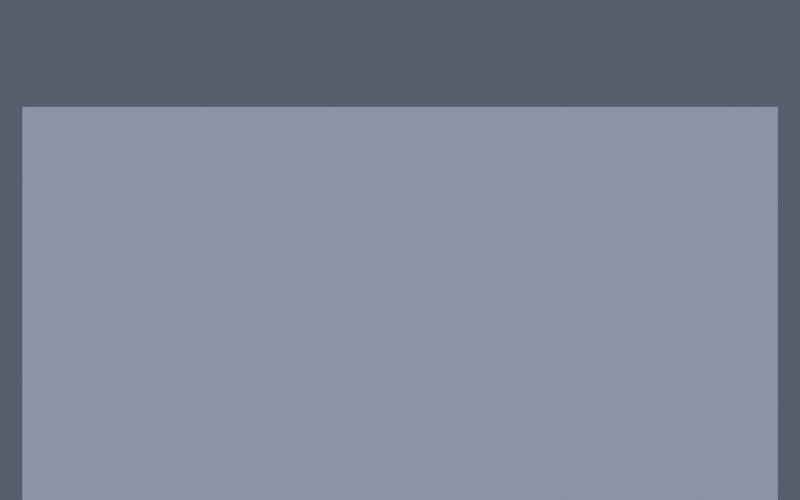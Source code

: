 # Source: base.blend  (saved by Blender 2.80.75; exported with 4.5.12 LTS)
import bpy
from mathutils import Matrix  # noqa: F401  (used for matrix-valued properties, if any)

bpy.ops.wm.read_factory_settings(use_empty=True)
scene = bpy.context.scene
scene.name = 'Scene'

# ---- collections
col_collection = bpy.data.collections.new('Collection'); scene.collection.children.link(col_collection)

# ---- materials (node trees are filled in below, after node groups)
mat_shadow_catcher = bpy.data.materials.new('shadow catcher')
mat_shadow_catcher.surface_render_method = 'BLENDED'
mat_shadow_catcher.blend_method = 'BLEND'
mat_shadow_catcher.use_backface_culling = True
mat_shadow_catcher.use_transparent_shadow = False

# ---- material node trees
mat_shadow_catcher.use_nodes = True; mat_shadow_catcher.node_tree.nodes.clear()
_N = mat_shadow_catcher.node_tree.nodes; _L = mat_shadow_catcher.node_tree.links
n0 = _N.new('ShaderNodeBsdfDiffuse'); n0.name = 'Diffuse BSDF'; n0.location = (-324, 106)
n0.inputs[0].default_value = (0.0, 0.0, 0.0, 1.0)
n1 = _N.new('ShaderNodeBsdfDiffuse'); n1.name = 'Diffuse BSDF.001'; n1.location = (-584, 227)
n1.inputs[0].default_value = (1.0, 1.0, 1.0, 1.0)
n2 = _N.new('ShaderNodeShaderToRGB'); n2.name = 'Shader to RGB'; n2.location = (-347, 252)
n3 = _N.new('ShaderNodeRGBToBW'); n3.name = 'RGB to BW'; n3.location = (-137, 260)
n4 = _N.new('ShaderNodeMixShader'); n4.name = 'Mix Shader'; n4.location = (414, 23)
n5 = _N.new('ShaderNodeValToRGB'); n5.name = 'ColorRamp'; n5.location = (64, 298)
while len(n5.color_ramp.elements) > 1: n5.color_ramp.elements.remove(n5.color_ramp.elements[-1])
n5.color_ramp.elements[0].position = 0.0; n5.color_ramp.elements[0].color = (0.0, 0.0, 0.0, 1.0)
_e = n5.color_ramp.elements.new(0.4); _e.color = (1.0, 1.0, 1.0, 1.0)
n6 = _N.new('ShaderNodeBsdfTransparent'); n6.name = 'Transparent BSDF'; n6.location = (-59, -78)
n7 = _N.new('ShaderNodeOutputMaterial'); n7.name = 'Material Output'; n7.location = (787, 124)
_L.new(n1.outputs[0], n2.inputs[0])
_L.new(n2.outputs[0], n3.inputs[0])
_L.new(n3.outputs[0], n5.inputs[0])
_L.new(n5.outputs[0], n4.inputs[0])
_L.new(n6.outputs[0], n4.inputs[2])
_L.new(n0.outputs[0], n4.inputs[1])
_L.new(n4.outputs[0], n7.inputs[0])
n7.is_active_output = True

# ---- world
world_world = bpy.data.worlds.new('World'); scene.world = world_world
world_world.use_nodes = True; world_world.node_tree.nodes.clear()
_N = world_world.node_tree.nodes; _L = world_world.node_tree.links
n0 = _N.new('ShaderNodeOutputWorld'); n0.name = 'World Output'; n0.location = (300, 300)
n1 = _N.new('ShaderNodeBackground'); n1.name = 'Background'; n1.location = (10, 300)
n1.inputs[0].default_value = (0.1653, 0.1946, 0.2739, 1.0)
n1.inputs[1].default_value = 0.4
_L.new(n1.outputs[0], n0.inputs[0])
n0.is_active_output = True
world_world.color = (0.05088, 0.05088, 0.05088)
world_world.use_sun_shadow = False
world_world.sun_shadow_jitter_overblur = 0.0

# ---- cameras
cam_camera = bpy.data.cameras.new('Camera')
cam_camera.type = 'ORTHO'
cam_camera.clip_end = 100.0
cam_camera.ortho_scale = 16.0

# ---- lights
light_light = bpy.data.lights.new('Light', 'SUN')
light_light.color = (1.0, 0.9111, 0.7206)
light_light.transmission_factor = 0.0
light_light.angle = 0.1993
light_light.energy = 4.0
light_light.shadow_soft_size = 0.1
light_light.shadow_cascade_max_distance = 1000.0

# ---- meshes
me_plane = bpy.data.meshes.new('Plane')
me_plane.from_pydata([(-1.0, -1.0, 0.0), (1.0, -1.0, 0.0), (-1.0, 1.0, 0.0), (1.0, 1.0, 0.0)], [], [(0, 1, 3, 2)])
_uv = me_plane.uv_layers.new(name='UVMap')
_uv.uv.foreach_set('vector', [0.0, 0.0, 1.0, 0.0, 1.0, 1.0, 0.0, 1.0])
me_plane.materials.append(mat_shadow_catcher)
me_plane.use_remesh_preserve_volume = False
me_plane.use_remesh_preserve_attributes = False
me_plane.use_mirror_vertex_groups = False
me_plane.update()

# ---- objects
ob_light = bpy.data.objects.new('Light', light_light)
ob_camera = bpy.data.objects.new('Camera', cam_camera)
ob_ground = bpy.data.objects.new('Ground', me_plane)

# ---- transforms, parenting, visibility, modifiers, constraints
ob_light.location = (-2.389, -3.101, 26.09)
ob_light.rotation_euler = (0.08727, -0.1745, -2.369e-08)
ob_light.lock_rotations_4d = False
ob_light.empty_display_type = 'ARROWS'
ob_light.color = (0.0, 0.0, 0.0, 0.0)
ob_light.lineart.crease_threshold = 0.0
ob_camera.location = (0.03112, -8.382, 11.64)
ob_camera.rotation_euler = (0.7935, 1.583e-16, 6.631e-17)
ob_camera.lock_rotations_4d = False
ob_camera.empty_display_type = 'ARROWS'
ob_camera.color = (0.0, 0.0, 0.0, 0.0)
ob_camera.display_type = 'WIRE'
ob_camera.lineart.crease_threshold = 0.0
ob_ground.location = (0.03342, -0.02387, 0.0)
ob_ground.scale = (7.559, 7.559, 7.559)
ob_ground.is_shadow_catcher = True
ob_ground.show_bounds = True
ob_ground.lineart.crease_threshold = 0.0
ob_ground.cycles.use_motion_blur = False

# ---- collection membership
col_collection.objects.link(ob_light)
col_collection.objects.link(ob_camera)
col_collection.objects.link(ob_ground)

# ---- scene / render settings (as saved in the file)
scene.camera = ob_camera
scene.frame_start = 1; scene.frame_end = 250; scene.frame_set(0)
scene.render.engine = 'BLENDER_EEVEE_NEXT'
scene.render.resolution_x = 640
scene.render.resolution_y = 400
scene.render.film_transparent = True
scene.render.use_freestyle = True
scene.render.line_thickness = 1.25
scene.cycles.samples = 64
scene.cycles.sampling_pattern = 'TABULATED_SOBOL'
scene.cycles.use_adaptive_sampling = False
scene.cycles.use_light_tree = False
scene.eevee.use_gtao = True
scene.view_settings.look = 'Medium Contrast'
scene.view_settings.view_transform = 'Filmic'
scene.view_settings.exposure = 0.2
bpy.context.view_layer.update()
